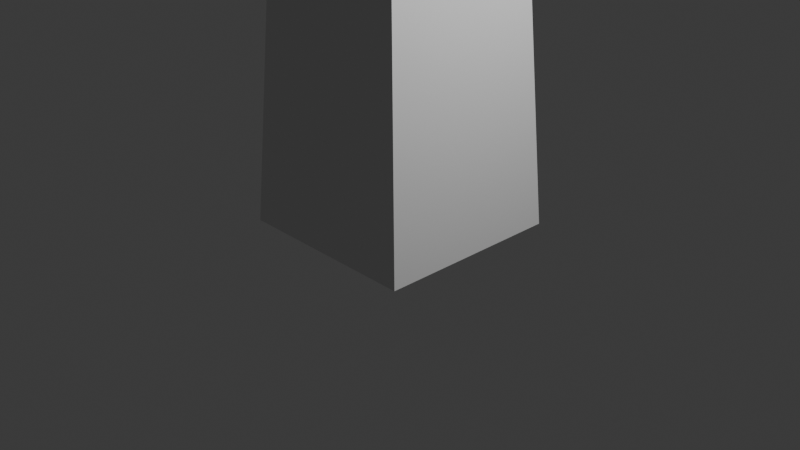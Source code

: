 # Source: tree.blend  (saved by Blender 4.4.32; exported with 4.5.12 LTS)
import bpy
from mathutils import Matrix  # noqa: F401  (used for matrix-valued properties, if any)

bpy.ops.wm.read_factory_settings(use_empty=True)
scene = bpy.context.scene
scene.name = 'Scene'

# ---- collections
col_collection = bpy.data.collections.new('Collection'); scene.collection.children.link(col_collection)

# ---- world
world_world = bpy.data.worlds.new('World'); scene.world = world_world
world_world.use_nodes = True; world_world.node_tree.nodes.clear()
_N = world_world.node_tree.nodes; _L = world_world.node_tree.links
n0 = _N.new('ShaderNodeOutputWorld'); n0.name = 'World Output'; n0.location = (300, 300)
n1 = _N.new('ShaderNodeBackground'); n1.name = 'Background'; n1.location = (10, 300)
n1.inputs[0].default_value = (0.05088, 0.05088, 0.05088, 1.0)
_L.new(n1.outputs[0], n0.inputs[0])
n0.is_active_output = True
world_world.color = (0.05088, 0.05088, 0.05088)
world_world.sun_shadow_jitter_overblur = 0.0

# ---- cameras
cam_camera = bpy.data.cameras.new('Camera')
cam_camera.clip_end = 100.0
cam_camera.ortho_scale = 7.314

# ---- lights
light_light = bpy.data.lights.new('Light', 'POINT')
light_light.energy = 1000.0
light_light.shadow_soft_size = 0.1

# ---- meshes
me_cube_001 = bpy.data.meshes.new('Cube.001')
me_cube_001.from_pydata([(-1.0, -1.0, -1.0), (-0.5637, -0.6514, 0.3355), (-1.0, 1.0, -1.0), (-0.5637, 0.6514, 0.3355), (1.0, -1.0, -1.0), (0.5637, -0.6514, 0.3355), (1.0, 1.0, -1.0), (0.5637, 0.6514, 0.3355), (-0.5247, 0.7828, 1.532), (-0.9504, 2.3, 1.532), (0.3896, 2.676, 1.532), (0.8154, 1.159, 1.532), (-1.82, -2.567, 2.331), (-3.452, 4.318, 2.331), (1.685, 6.026, 2.331), (3.317, -0.8595, 2.331)], [], [(0, 1, 3, 2), (2, 3, 7, 6), (6, 7, 5, 4), (4, 5, 1, 0), (2, 6, 4, 0), (7, 3, 9, 10), (11, 10, 14, 15), (5, 7, 10, 11), (3, 1, 8, 9), (1, 5, 11, 8), (14, 13, 12, 15), (9, 8, 12, 13), (8, 11, 15, 12), (10, 9, 13, 14)])
_uv = me_cube_001.uv_layers.new(name='UVMap')
_uv.uv.foreach_set('vector', [0.6564, 0.9651, 0.6257, 0.8465, 0.7239, 0.7943, 0.8071, 0.8851, 0.2885, 0.8174, 0.1704, 0.7801, 0.1704, 0.6836, 0.2885, 0.6463, 0.4613, 0.8937, 0.5399, 0.8281, 0.6257, 0.8974, 0.5932, 1.0, 0.4066, 0.8174, 0.2885, 0.7801, 0.2885, 0.6836, 0.4066, 0.6463, 0.1704, 0.6465, 0.1704, 0.8176, -6.316e-09, 0.8174, -2.049e-08, 0.6463, 0.722, 0.4396, 0.6281, 0.4173, 0.6292, 0.2634, 0.7482, 0.2586, 0.7537, 0.3927, 0.7482, 0.2586, 0.9227, -1.828e-08, 0.9227, 0.6027, 0.6257, 0.8974, 0.5399, 0.8281, 0.4613, 0.643, 0.5713, 0.7193, 0.7239, 0.7943, 0.6257, 0.8465, 0.6873, 0.6991, 0.8071, 0.643, 0.8071, 0.643, 0.9036, 0.6456, 0.9209, 0.801, 0.8071, 0.7657, 0.4613, 0.6463, -1.948e-08, 0.6055, 0.0, 0.0, 0.4613, 0.04081, 0.6292, 0.2634, 0.6347, 0.3974, 0.4613, 0.643, 0.4613, 0.04028, 0.6347, 0.3974, 0.7537, 0.3927, 0.9227, 0.6027, 0.4613, 0.643, 0.7482, 0.2586, 0.6292, 0.2634, 0.4613, 0.04028, 0.9227, -1.828e-08])
me_cube_001.update()

# ---- objects
ob_light = bpy.data.objects.new('Light', light_light)
ob_camera = bpy.data.objects.new('Camera', cam_camera)
ob_cube = bpy.data.objects.new('Cube', me_cube_001)

# ---- transforms, parenting, visibility, modifiers, constraints
ob_light.location = (4.076, 1.005, 5.904)
ob_light.rotation_euler = (0.6503, 0.05522, 1.866)
ob_light.lock_rotations_4d = False
ob_light.empty_display_type = 'ARROWS'
ob_light.color = (0.0, 0.0, 0.0, 0.0)
ob_light.lineart.crease_threshold = 0.0
ob_camera.location = (7.359, -6.926, 4.958)
ob_camera.rotation_euler = (1.109, 0.0, 0.8149)
ob_camera.lock_rotations_4d = False
ob_camera.empty_display_type = 'ARROWS'
ob_camera.color = (0.0, 0.0, 0.0, 0.0)
ob_camera.display_type = 'WIRE'
ob_camera.lineart.crease_threshold = 0.0
ob_cube.location = (0.0, 0.0, 4.965)
ob_cube.scale = (1.0, 1.0, 5.0)

# ---- collection membership
col_collection.objects.link(ob_light)
col_collection.objects.link(ob_camera)
col_collection.objects.link(ob_cube)

# ---- scene / render settings (as saved in the file)
scene.camera = ob_camera
scene.frame_start = 1; scene.frame_end = 250; scene.frame_set(1)
scene.render.engine = 'BLENDER_EEVEE_NEXT'
bpy.context.view_layer.update()
